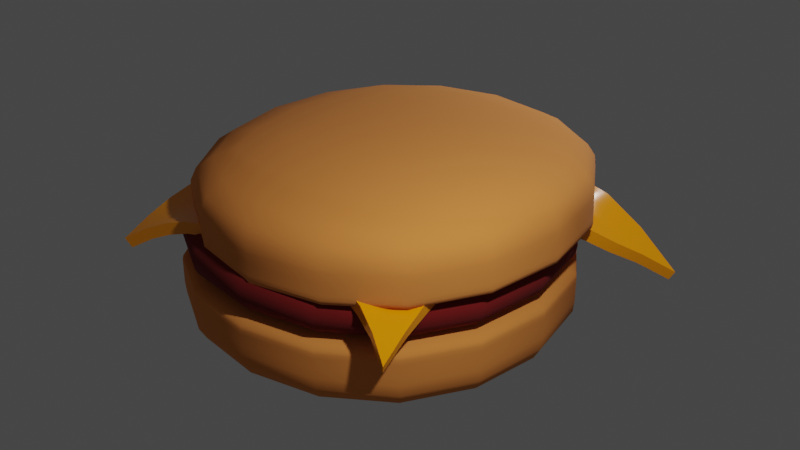 # Source: burger.blend  (saved by Blender 3.2.14; exported with 4.5.12 LTS)
import bpy
from mathutils import Matrix  # noqa: F401  (used for matrix-valued properties, if any)

bpy.ops.wm.read_factory_settings(use_empty=True)
scene = bpy.context.scene
scene.name = 'Scene'

# ---- collections
col_collection = bpy.data.collections.new('Collection'); scene.collection.children.link(col_collection)

# ---- materials (node trees are filled in below, after node groups)
mat_bun = bpy.data.materials.new('bun')
mat_bun.use_transparent_shadow = False
mat_meat = bpy.data.materials.new('meat')
mat_meat.use_transparent_shadow = False
mat_cheese = bpy.data.materials.new('cheese')
mat_cheese.use_transparent_shadow = False

# ---- node groups
ng_auto_smooth = bpy.data.node_groups.new('Auto Smooth', 'GeometryNodeTree')
_s = ng_auto_smooth.interface.new_socket(name='Geometry', in_out='OUTPUT', socket_type='NodeSocketGeometry')
_s = ng_auto_smooth.interface.new_socket(name='Geometry', in_out='INPUT', socket_type='NodeSocketGeometry')
_s = ng_auto_smooth.interface.new_socket(name='Angle', in_out='INPUT', socket_type='NodeSocketFloat')
_s.subtype = 'ANGLE'
_s.min_value = 0.0
_s.max_value = 3.142
ng_auto_smooth.is_modifier = True
_N = ng_auto_smooth.nodes; _L = ng_auto_smooth.links
n0 = _N.new('NodeGroupOutput'); n0.name = 'Group Output'; n0.location = (480, -100)
n1 = _N.new('NodeGroupInput'); n1.name = 'Group Input'; n1.location = (-420, -300)
n2 = _N.new('NodeGroupInput'); n2.name = 'Group Input.001'; n2.location = (-60, -100)
n3 = _N.new('GeometryNodeSetShadeSmooth'); n3.name = 'Set Shade Smooth'; n3.location = (120, -100)
n3.domain = 'EDGE'
n4 = _N.new('GeometryNodeSetShadeSmooth'); n4.name = 'Set Shade Smooth.001'; n4.location = (300, -100)
n5 = _N.new('GeometryNodeInputMeshEdgeAngle'); n5.name = 'Edge Angle'; n5.location = (-420, -220)
n6 = _N.new('GeometryNodeInputEdgeSmooth'); n6.name = 'Is Edge Smooth'; n6.location = (-60, -160)
n7 = _N.new('GeometryNodeInputShadeSmooth'); n7.name = 'Is Face Smooth'; n7.location = (-240, -340)
n8 = _N.new('FunctionNodeBooleanMath'); n8.name = 'Boolean Math'; n8.location = (-60, -220)
n9 = _N.new('FunctionNodeCompare'); n9.name = 'Compare'; n9.location = (-240, -180)
n9.operation = 'LESS_EQUAL'
_L.new(n5.outputs[0], n9.inputs[0])
_L.new(n4.outputs[0], n0.inputs[0])
_L.new(n1.outputs[1], n9.inputs[1])
_L.new(n9.outputs[0], n8.inputs[0])
_L.new(n7.outputs[0], n8.inputs[1])
_L.new(n2.outputs[0], n3.inputs[0])
_L.new(n6.outputs[0], n3.inputs[1])
_L.new(n3.outputs[0], n4.inputs[0])
_L.new(n8.outputs[0], n3.inputs[2])
n0.is_active_output = True

# ---- material node trees
mat_bun.use_nodes = True; mat_bun.node_tree.nodes.clear()
_N = mat_bun.node_tree.nodes; _L = mat_bun.node_tree.links
n0 = _N.new('ShaderNodeBsdfPrincipled'); n0.name = 'Principled BSDF'; n0.location = (10, 300)
n0.distribution = 'GGX'
n0.subsurface_method = 'RANDOM_WALK_SKIN'
n0.inputs[0].default_value = (0.8, 0.2656, 0.05181, 1.0)
n0.inputs[2].default_value = 1.0
n0.inputs[3].default_value = 1.45
n0.inputs[27].default_value = (0.0, 0.0, 0.0, 1.0)
n0.inputs[28].default_value = 1.0
n1 = _N.new('ShaderNodeOutputMaterial'); n1.name = 'Material Output'; n1.location = (300, 300)
_L.new(n0.outputs[0], n1.inputs[0])
n1.is_active_output = True
mat_meat.use_nodes = True; mat_meat.node_tree.nodes.clear()
_N = mat_meat.node_tree.nodes; _L = mat_meat.node_tree.links
n0 = _N.new('ShaderNodeBsdfPrincipled'); n0.name = 'Principled BSDF'; n0.location = (10, 300)
n0.distribution = 'GGX'
n0.subsurface_method = 'RANDOM_WALK_SKIN'
n0.inputs[0].default_value = (0.1845, 0.005126, 0.005126, 1.0)
n0.inputs[2].default_value = 1.0
n0.inputs[3].default_value = 1.45
n0.inputs[27].default_value = (0.0, 0.0, 0.0, 1.0)
n0.inputs[28].default_value = 1.0
n1 = _N.new('ShaderNodeOutputMaterial'); n1.name = 'Material Output'; n1.location = (300, 300)
_L.new(n0.outputs[0], n1.inputs[0])
n1.is_active_output = True
mat_cheese.use_nodes = True; mat_cheese.node_tree.nodes.clear()
_N = mat_cheese.node_tree.nodes; _L = mat_cheese.node_tree.links
n0 = _N.new('ShaderNodeBsdfPrincipled'); n0.name = 'Principled BSDF'; n0.location = (10, 300)
n0.distribution = 'GGX'
n0.subsurface_method = 'RANDOM_WALK_SKIN'
n0.inputs[0].default_value = (1.0, 0.3298, 0.0, 1.0)
n0.inputs[2].default_value = 0.0625
n0.inputs[3].default_value = 1.45
n0.inputs[27].default_value = (0.0, 0.0, 0.0, 1.0)
n0.inputs[28].default_value = 1.0
n1 = _N.new('ShaderNodeOutputMaterial'); n1.name = 'Material Output'; n1.location = (300, 300)
_L.new(n0.outputs[0], n1.inputs[0])
n1.is_active_output = True

# ---- world
world_world = bpy.data.worlds.new('World'); scene.world = world_world
world_world.use_nodes = True; world_world.node_tree.nodes.clear()
_N = world_world.node_tree.nodes; _L = world_world.node_tree.links
n0 = _N.new('ShaderNodeOutputWorld'); n0.name = 'World Output'; n0.location = (300, 300)
n1 = _N.new('ShaderNodeBackground'); n1.name = 'Background'; n1.location = (10, 300)
n1.inputs[0].default_value = (0.05088, 0.05088, 0.05088, 1.0)
_L.new(n1.outputs[0], n0.inputs[0])
n0.is_active_output = True
world_world.color = (0.05088, 0.05088, 0.05088)
world_world.use_sun_shadow = False
world_world.sun_shadow_jitter_overblur = 0.0

# ---- lights
light_point = bpy.data.lights.new('Point', 'POINT')
light_point.transmission_factor = 0.0
light_point.energy = 3000.0
light_point.shadow_soft_size = 0.25
light_point.shadow_maximum_resolution = 0.006
light_point.use_absolute_resolution = True
light_point_001 = bpy.data.lights.new('Point.001', 'POINT')
light_point_001.transmission_factor = 0.0
light_point_001.energy = 3000.0
light_point_001.shadow_soft_size = 0.25
light_point_001.shadow_maximum_resolution = 0.006
light_point_001.use_absolute_resolution = True

# ---- meshes
me_cube_001 = bpy.data.meshes.new('Cube.001')
me_cube_001.from_pydata([(-5.036, -5.036, -0.3013), (-5.036, -5.036, 2.066), (-5.036, 5.036, -0.3013), (-5.036, 5.036, 2.066), (5.036, -5.036, -0.3013), (5.036, -5.036, 2.066), (5.036, 5.036, -0.3013), (5.036, 5.036, 2.066), (-5.036, -5.036, 1.689), (-5.036, 5.036, 1.689), (5.036, 5.036, 1.689), (5.036, -5.036, 1.689), (-5.036, 5.036, 1.245), (5.036, 5.036, 1.245), (5.036, -5.036, 1.245), (-5.036, -5.036, 1.245)], [], [(8, 1, 3, 9), (9, 3, 7, 10), (10, 7, 5, 11), (11, 5, 1, 8), (2, 6, 4, 0), (7, 3, 1, 5), (14, 11, 8, 15), (13, 10, 11, 14), (12, 9, 10, 13), (15, 8, 9, 12), (0, 15, 12, 2), (2, 12, 13, 6), (6, 13, 14, 4), (4, 14, 15, 0)])
me_cube_001.polygons.foreach_set('use_smooth', [True] * 14)
_uv = me_cube_001.uv_layers.new(name='UVMap')
_uv.uv.foreach_set('vector', [0.5768, 0.0, 0.625, 0.0, 0.625, 0.25, 0.5768, 0.25, 0.5768, 0.25, 0.625, 0.25, 0.625, 0.5, 0.5768, 0.5, 0.5768, 0.5, 0.625, 0.5, 0.625, 0.75, 0.5768, 0.75, 0.5768, 0.75, 0.625, 0.75, 0.625, 1.0, 0.5768, 1.0, 0.125, 0.5, 0.375, 0.5, 0.375, 0.75, 0.125, 0.75, 0.625, 0.5, 0.875, 0.5, 0.875, 0.75, 0.625, 0.75, 0.4537, 0.75, 0.5768, 0.75, 0.5768, 1.0, 0.4537, 1.0, 0.4537, 0.5, 0.5768, 0.5, 0.5768, 0.75, 0.4537, 0.75, 0.4537, 0.25, 0.5768, 0.25, 0.5768, 0.5, 0.4537, 0.5, 0.4537, 0.0, 0.5768, 0.0, 0.5768, 0.25, 0.4537, 0.25, 0.375, 0.0, 0.4537, 0.0, 0.4537, 0.25, 0.375, 0.25, 0.375, 0.25, 0.4537, 0.25, 0.4537, 0.5, 0.375, 0.5, 0.375, 0.5, 0.4537, 0.5, 0.4537, 0.75, 0.375, 0.75, 0.375, 0.75, 0.4537, 0.75, 0.4537, 1.0, 0.375, 1.0])
me_cube_001.materials.append(mat_bun)
me_cube_001.update()
me_cube_002 = bpy.data.meshes.new('Cube.002')
me_cube_002.from_pydata([(-4.163, -4.163, 0.5039), (-4.174, -4.174, 2.066), (-4.163, 4.163, 0.5039), (-4.174, 4.174, 2.066), (4.163, -4.163, 0.5039), (4.174, -4.174, 2.066), (4.163, 4.163, 0.5039), (4.174, 4.174, 2.066), (-5.036, -5.036, 1.689), (-5.036, 5.036, 1.689), (5.036, 5.036, 1.689), (5.036, -5.036, 1.689), (-5.036, 5.036, 0.9369), (5.036, 5.036, 0.9369), (5.036, -5.036, 0.9369), (-5.036, -5.036, 0.9369)], [], [(8, 1, 3, 9), (9, 3, 7, 10), (10, 7, 5, 11), (11, 5, 1, 8), (2, 6, 4, 0), (7, 3, 1, 5), (14, 11, 8, 15), (13, 10, 11, 14), (12, 9, 10, 13), (15, 8, 9, 12), (0, 15, 12, 2), (2, 12, 13, 6), (6, 13, 14, 4), (4, 14, 15, 0)])
me_cube_002.polygons.foreach_set('use_smooth', [True] * 14)
_uv = me_cube_002.uv_layers.new(name='UVMap')
_uv.uv.foreach_set('vector', [0.5768, 0.0, 0.625, 0.0, 0.625, 0.25, 0.5768, 0.25, 0.5768, 0.25, 0.625, 0.25, 0.625, 0.5, 0.5768, 0.5, 0.5768, 0.5, 0.625, 0.5, 0.625, 0.75, 0.5768, 0.75, 0.5768, 0.75, 0.625, 0.75, 0.625, 1.0, 0.5768, 1.0, 0.125, 0.5, 0.375, 0.5, 0.375, 0.75, 0.125, 0.75, 0.625, 0.5, 0.875, 0.5, 0.875, 0.75, 0.625, 0.75, 0.4537, 0.75, 0.5768, 0.75, 0.5768, 1.0, 0.4537, 1.0, 0.4537, 0.5, 0.5768, 0.5, 0.5768, 0.75, 0.4537, 0.75, 0.4537, 0.25, 0.5768, 0.25, 0.5768, 0.5, 0.4537, 0.5, 0.4537, 0.0, 0.5768, 0.0, 0.5768, 0.25, 0.4537, 0.25, 0.375, 0.0, 0.4537, 0.0, 0.4537, 0.25, 0.375, 0.25, 0.375, 0.25, 0.4537, 0.25, 0.4537, 0.5, 0.375, 0.5, 0.375, 0.5, 0.4537, 0.5, 0.4537, 0.75, 0.375, 0.75, 0.375, 0.75, 0.4537, 0.75, 0.4537, 1.0, 0.375, 1.0])
me_cube_002.materials.append(mat_meat)
me_cube_002.update()
me_plane = bpy.data.meshes.new('Plane')
me_plane.from_pydata([(-1.136, -1.171, -0.2593), (1.022, -1.189, -0.2816), (-1.043, 1.179, -0.1685), (1.613, 0.928, -0.4223), (-1.039, 1.01, -0.1258), (-1.036, 0.8472, -0.08931), (-1.033, 0.6908, -0.05914), (-1.031, 0.5405, -0.0352), (-1.029, 0.3965, -0.01748), (-1.028, 0.2586, -0.005937), (-1.028, 0.1268, -0.0005664), (-1.028, -0.0001243, -0.0001386), (-1.028, -0.127, -0.0003458), (-1.03, -0.2576, -0.002799), (-1.035, -0.3927, -0.008017), (-1.042, -0.5323, -0.016), (-1.054, -0.6778, -0.03413), (-1.073, -0.8324, -0.07885), (-1.1, -0.9966, -0.153), (-0.9744, -1.124, -0.1582), (-0.8209, -1.087, -0.08513), (-0.6748, -1.058, -0.03831), (-0.5359, -1.039, -0.01603), (-0.402, -1.026, -0.008017), (-0.2706, -1.017, -0.002799), (-0.1418, -1.013, -0.0003458), (-0.01502, -1.013, -0.0001386), (0.1115, -1.013, -0.0001386), (0.2381, -1.013, -0.0001386), (0.3647, -1.013, -0.0001386), (0.4913, -1.013, -0.0006055), (0.6197, -1.027, -0.02229), (0.7509, -1.06, -0.07636), (0.8849, -1.115, -0.1628), (1.012, -0.9882, -0.1628), (1.004, -0.8074, -0.07636), (0.9994, -0.6469, -0.02229), (0.9976, -0.5067, -0.0006055), (0.9975, -0.3798, -0.0001386), (0.9975, -0.2533, -0.0001666), (0.9981, -0.1267, -0.002101), (0.9998, -0.001538, -0.006467), (1.004, 0.1216, -0.01436), (1.008, 0.2503, -0.02792), (1.03, 0.3841, -0.04811), (1.096, 0.5153, -0.08885), (1.185, 0.6011, -0.1433), (1.303, 0.6938, -0.223), (1.438, 0.8083, -0.3087), (1.316, 0.9906, -0.2285), (0.9996, 1.105, -0.1318), (0.7562, 1.058, -0.03848), (0.5544, 1.037, -0.01576), (0.3819, 1.024, -0.004868), (0.2376, 1.016, -0.001052), (0.1115, 1.012, -0.0001439), (-0.01502, 1.012, -0.0001386), (-0.1416, 1.013, -0.0005664), (-0.2687, 1.018, -0.005937), (-0.3963, 1.029, -0.01748), (-0.5245, 1.047, -0.0352), (-0.6533, 1.07, -0.05914), (-0.7826, 1.1, -0.08931), (-0.9125, 1.137, -0.1258), (-0.9607, -0.9795, -0.1172), (-0.9405, -0.8246, -0.06389), (-0.9246, -0.674, -0.02866), (-0.9146, -0.5304, -0.01487), (-0.9077, -0.3916, -0.007377), (-0.9032, -0.2571, -0.002491), (-0.9011, -0.1269, -0.0002767), (-0.901, -0.0001243, -0.0001386), (-0.901, 0.1267, -0.0004191), (-0.9014, 0.258, -0.005259), (-0.9024, 0.3951, -0.01606), (-0.904, 0.5381, -0.03268), (-0.906, 0.6865, -0.05483), (-0.9085, 0.8396, -0.08163), (-0.9111, 0.9942, -0.1099), (-0.8145, -0.9516, -0.06633), (-0.803, -0.8083, -0.03882), (-0.7927, -0.6653, -0.02007), (-0.7853, -0.5256, -0.01189), (-0.7795, -0.3889, -0.00568), (-0.7759, -0.2558, -0.0017), (-0.7744, -0.1267, -0.0001544), (-0.7744, -0.0001243, -0.0001386), (-0.7744, 0.1265, -0.0001656), (-0.7747, 0.2563, -0.003519), (-0.7755, 0.3914, -0.0123), (-0.7768, 0.5315, -0.02606), (-0.7784, 0.6757, -0.0439), (-0.7803, 0.822, -0.06387), (-0.7819, 0.9662, -0.08163), (-0.6718, -0.9275, -0.03056), (-0.6662, -0.7919, -0.02029), (-0.6605, -0.6553, -0.01381), (-0.6551, -0.5192, -0.008017), (-0.6509, -0.3853, -0.003487), (-0.6484, -0.2543, -0.0007759), (-0.6479, -0.1267, -0.0001386), (-0.6479, -0.0001243, -0.0001386), (-0.6479, 0.1264, -0.0001386), (-0.648, 0.2543, -0.001497), (-0.6485, 0.3867, -0.007454), (-0.6494, 0.5231, -0.01748), (-0.6506, 0.6623, -0.03033), (-0.6519, 0.8023, -0.0439), (-0.6529, 0.9396, -0.05483), (-0.5349, -0.9101, -0.01487), (-0.5321, -0.7787, -0.01189), (-0.5286, -0.6458, -0.008017), (-0.5251, -0.5131, -0.004278), (-0.5225, -0.382, -0.001477), (-0.5213, -0.2533, -0.0001814), (-0.5213, -0.1267, -0.0001386), (-0.5213, -0.0001243, -0.0001386), (-0.5213, 0.1264, -0.0001386), (-0.5213, 0.2531, -0.0002195), (-0.5215, 0.3824, -0.003031), (-0.5221, 0.515, -0.009201), (-0.5229, 0.6496, -0.01748), (-0.5236, 0.7847, -0.02606), (-0.5243, 0.9178, -0.03268), (-0.4014, -0.8979, -0.007377), (-0.3998, -0.7686, -0.00568), (-0.3978, -0.6384, -0.003487), (-0.396, -0.5086, -0.001477), (-0.3948, -0.38, -0.0002767), (-0.3947, -0.2533, -0.0001386), (-0.3947, -0.1267, -0.0001386), (-0.3947, -0.0001243, -0.0001386), (-0.3947, 0.1264, -0.0001386), (-0.3947, 0.253, -0.0001386), (-0.3947, 0.3798, -0.0004191), (-0.395, 0.5089, -0.003031), (-0.3954, 0.6398, -0.007454), (-0.3958, 0.7711, -0.0123), (-0.3962, 0.9014, -0.01606), (-0.2703, -0.8899, -0.002491), (-0.2696, -0.7621, -0.0017), (-0.2687, -0.634, -0.0007759), (-0.2682, -0.5065, -0.0001814), (-0.2682, -0.3798, -0.0001386), (-0.2682, -0.2533, -0.0001386), (-0.2682, -0.1267, -0.0001386), (-0.2682, -0.0001243, -0.0001386), (-0.2682, 0.1264, -0.0001386), (-0.2682, 0.253, -0.0001386), (-0.2682, 0.3796, -0.0001386), (-0.2682, 0.5062, -0.0002195), (-0.2683, 0.634, -0.001497), (-0.2685, 0.7625, -0.003519), (-0.2686, 0.8908, -0.005259), (-0.1417, -0.8863, -0.0002767), (-0.1416, -0.7595, -0.0001544), (-0.1416, -0.633, -0.0001386), (-0.1416, -0.5064, -0.0001386), (-0.1416, -0.3798, -0.0001386), (-0.1416, -0.2533, -0.0001386), (-0.1416, -0.1267, -0.0001386), (-0.1416, -0.0001243, -0.0001386), (-0.1416, 0.1264, -0.0001386), (-0.1416, 0.253, -0.0001386), (-0.1416, 0.3796, -0.0001386), (-0.1416, 0.5061, -0.0001386), (-0.1416, 0.6327, -0.0001386), (-0.1416, 0.7593, -0.0001656), (-0.1416, 0.8861, -0.000419), (-0.01502, -0.8861, -0.0001386), (-0.01502, -0.7595, -0.0001386), (-0.01502, -0.633, -0.0001386), (-0.01502, -0.5064, -0.0001386), (-0.01502, -0.3798, -0.0001386), (-0.01502, -0.2533, -0.0001386), (-0.01502, -0.1267, -0.0001386), (-0.01502, -0.0001243, -0.0001386), (-0.01502, 0.1264, -0.0001386), (-0.01502, 0.253, -0.0001386), (-0.01502, 0.3796, -0.0001386), (-0.01502, 0.5061, -0.0001386), (-0.01502, 0.6327, -0.0001386), (-0.01502, 0.7593, -0.0001386), (-0.01502, 0.8858, -0.0001386), (0.1115, -0.8861, -0.0001386), (0.1115, -0.7595, -0.0001386), (0.1115, -0.633, -0.0001386), (0.1115, -0.5064, -0.0001386), (0.1115, -0.3798, -0.0001386), (0.1115, -0.2533, -0.0001386), (0.1115, -0.1267, -0.0001386), (0.1115, -0.0001243, -0.0001386), (0.1115, 0.1264, -0.0001386), (0.1115, 0.253, -0.0001386), (0.1115, 0.3796, -0.0001386), (0.1115, 0.5061, -0.0001386), (0.1115, 0.6327, -0.0001386), (0.1115, 0.7593, -0.0001386), (0.1115, 0.8858, -0.0001388), (0.2381, -0.8861, -0.0001386), (0.2381, -0.7595, -0.0001386), (0.2381, -0.633, -0.0001386), (0.2381, -0.5064, -0.0001386), (0.2381, -0.3798, -0.0001386), (0.2381, -0.2533, -0.0001386), (0.2381, -0.1267, -0.0001386), (0.2381, -0.0001243, -0.0001386), (0.2381, 0.1264, -0.0001386), (0.2381, 0.253, -0.0001386), (0.2381, 0.3796, -0.0001386), (0.2381, 0.5061, -0.000199), (0.238, 0.6331, -0.0003877), (0.2376, 0.7609, -0.0006784), (0.2373, 0.8886, -0.0009226), (0.3647, -0.8861, -0.0001386), (0.3647, -0.7595, -0.0001386), (0.3647, -0.633, -0.0001386), (0.3647, -0.5064, -0.0001386), (0.3647, -0.3798, -0.0001386), (0.3647, -0.2533, -0.0001386), (0.3647, -0.1267, -0.0001386), (0.3647, -0.0001243, -0.0001386), (0.3647, 0.1264, -0.0001386), (0.3648, 0.253, -0.0005672), (0.3651, 0.3794, -0.001328), (0.3649, 0.5072, -0.00237), (0.3652, 0.6364, -0.003555), (0.3713, 0.766, -0.004717), (0.3785, 0.8954, -0.005294), (0.4912, -0.8861, -0.0001739), (0.4912, -0.7595, -0.0001386), (0.4912, -0.633, -0.0001386), (0.4912, -0.5064, -0.0001386), (0.4912, -0.3798, -0.0001386), (0.4912, -0.2533, -0.0001386), (0.4912, -0.1267, -0.0001386), (0.4913, -0.0001219, -0.0001633), (0.4915, 0.1264, -0.001143), (0.4922, 0.2525, -0.002789), (0.4925, 0.3798, -0.005151), (0.4946, 0.5092, -0.008386), (0.5087, 0.6398, -0.01244), (0.5292, 0.7722, -0.01593), (0.5472, 0.9055, -0.01734), (0.6192, -0.8964, -0.01657), (0.6183, -0.7628, -0.005293), (0.6178, -0.633, -0.0001386), (0.6178, -0.5064, -0.0001386), (0.6178, -0.3798, -0.0001386), (0.6178, -0.2533, -0.0001386), (0.6178, -0.1267, -0.0001386), (0.6181, -8.9e-05, -0.001145), (0.6189, 0.1259, -0.003481), (0.6203, 0.2516, -0.007024), (0.6216, 0.3799, -0.0124), (0.6373, 0.51, -0.01956), (0.6693, 0.6413, -0.02722), (0.7085, 0.7772, -0.03398), (0.7426, 0.9184, -0.03932), (0.7496, -0.9241, -0.06068), (0.7469, -0.7778, -0.02927), (0.7448, -0.6362, -0.005293), (0.7444, -0.5064, -0.0001386), (0.7444, -0.3798, -0.0001386), (0.7444, -0.2533, -0.0001386), (0.7445, -0.1267, -0.0005304), (0.7452, -0.0003668, -0.002872), (0.747, 0.1246, -0.006826), (0.7491, 0.2512, -0.01359), (0.7568, 0.3822, -0.02339), (0.7889, 0.5121, -0.035), (0.8417, 0.6397, -0.04866), (0.9108, 0.7707, -0.07427), (0.9795, 0.9229, -0.1146), (0.8815, -0.9632, -0.1231), (0.8762, -0.7975, -0.06068), (0.8724, -0.6433, -0.01657), (0.8709, -0.5064, -0.0001739), (0.8709, -0.3798, -0.0001386), (0.8709, -0.2533, -0.0001386), (0.8713, -0.1266, -0.00137), (0.8725, -0.0008577, -0.004785), (0.8753, 0.1231, -0.01086), (0.8784, 0.2519, -0.0215), (0.895, 0.3854, -0.03606), (0.944, 0.5139, -0.05594), (1.021, 0.6266, -0.0894), (1.13, 0.7349, -0.1588), (1.251, 0.8516, -0.224)], [], [(288, 48, 3, 49), (4, 78, 63, 2), (78, 93, 62, 63), (93, 108, 61, 62), (108, 123, 60, 61), (123, 138, 59, 60), (138, 153, 58, 59), (153, 168, 57, 58), (168, 183, 56, 57), (183, 198, 55, 56), (198, 213, 54, 55), (213, 228, 53, 54), (228, 243, 52, 53), (243, 258, 51, 52), (258, 273, 50, 51), (273, 288, 49, 50), (0, 19, 64, 18), (18, 64, 65, 17), (17, 65, 66, 16), (16, 66, 67, 15), (15, 67, 68, 14), (14, 68, 69, 13), (13, 69, 70, 12), (12, 70, 71, 11), (11, 71, 72, 10), (10, 72, 73, 9), (9, 73, 74, 8), (8, 74, 75, 7), (7, 75, 76, 6), (6, 76, 77, 5), (5, 77, 78, 4), (19, 20, 79, 64), (64, 79, 80, 65), (65, 80, 81, 66), (66, 81, 82, 67), (67, 82, 83, 68), (68, 83, 84, 69), (69, 84, 85, 70), (70, 85, 86, 71), (71, 86, 87, 72), (72, 87, 88, 73), (73, 88, 89, 74), (74, 89, 90, 75), (75, 90, 91, 76), (76, 91, 92, 77), (77, 92, 93, 78), (20, 21, 94, 79), (79, 94, 95, 80), (80, 95, 96, 81), (81, 96, 97, 82), (82, 97, 98, 83), (83, 98, 99, 84), (84, 99, 100, 85), (85, 100, 101, 86), (86, 101, 102, 87), (87, 102, 103, 88), (88, 103, 104, 89), (89, 104, 105, 90), (90, 105, 106, 91), (91, 106, 107, 92), (92, 107, 108, 93), (21, 22, 109, 94), (94, 109, 110, 95), (95, 110, 111, 96), (96, 111, 112, 97), (97, 112, 113, 98), (98, 113, 114, 99), (99, 114, 115, 100), (100, 115, 116, 101), (101, 116, 117, 102), (102, 117, 118, 103), (103, 118, 119, 104), (104, 119, 120, 105), (105, 120, 121, 106), (106, 121, 122, 107), (107, 122, 123, 108), (22, 23, 124, 109), (109, 124, 125, 110), (110, 125, 126, 111), (111, 126, 127, 112), (112, 127, 128, 113), (113, 128, 129, 114), (114, 129, 130, 115), (115, 130, 131, 116), (116, 131, 132, 117), (117, 132, 133, 118), (118, 133, 134, 119), (119, 134, 135, 120), (120, 135, 136, 121), (121, 136, 137, 122), (122, 137, 138, 123), (23, 24, 139, 124), (124, 139, 140, 125), (125, 140, 141, 126), (126, 141, 142, 127), (127, 142, 143, 128), (128, 143, 144, 129), (129, 144, 145, 130), (130, 145, 146, 131), (131, 146, 147, 132), (132, 147, 148, 133), (133, 148, 149, 134), (134, 149, 150, 135), (135, 150, 151, 136), (136, 151, 152, 137), (137, 152, 153, 138), (24, 25, 154, 139), (139, 154, 155, 140), (140, 155, 156, 141), (141, 156, 157, 142), (142, 157, 158, 143), (143, 158, 159, 144), (144, 159, 160, 145), (145, 160, 161, 146), (146, 161, 162, 147), (147, 162, 163, 148), (148, 163, 164, 149), (149, 164, 165, 150), (150, 165, 166, 151), (151, 166, 167, 152), (152, 167, 168, 153), (25, 26, 169, 154), (154, 169, 170, 155), (155, 170, 171, 156), (156, 171, 172, 157), (157, 172, 173, 158), (158, 173, 174, 159), (159, 174, 175, 160), (160, 175, 176, 161), (161, 176, 177, 162), (162, 177, 178, 163), (163, 178, 179, 164), (164, 179, 180, 165), (165, 180, 181, 166), (166, 181, 182, 167), (167, 182, 183, 168), (26, 27, 184, 169), (169, 184, 185, 170), (170, 185, 186, 171), (171, 186, 187, 172), (172, 187, 188, 173), (173, 188, 189, 174), (174, 189, 190, 175), (175, 190, 191, 176), (176, 191, 192, 177), (177, 192, 193, 178), (178, 193, 194, 179), (179, 194, 195, 180), (180, 195, 196, 181), (181, 196, 197, 182), (182, 197, 198, 183), (27, 28, 199, 184), (184, 199, 200, 185), (185, 200, 201, 186), (186, 201, 202, 187), (187, 202, 203, 188), (188, 203, 204, 189), (189, 204, 205, 190), (190, 205, 206, 191), (191, 206, 207, 192), (192, 207, 208, 193), (193, 208, 209, 194), (194, 209, 210, 195), (195, 210, 211, 196), (196, 211, 212, 197), (197, 212, 213, 198), (28, 29, 214, 199), (199, 214, 215, 200), (200, 215, 216, 201), (201, 216, 217, 202), (202, 217, 218, 203), (203, 218, 219, 204), (204, 219, 220, 205), (205, 220, 221, 206), (206, 221, 222, 207), (207, 222, 223, 208), (208, 223, 224, 209), (209, 224, 225, 210), (210, 225, 226, 211), (211, 226, 227, 212), (212, 227, 228, 213), (29, 30, 229, 214), (214, 229, 230, 215), (215, 230, 231, 216), (216, 231, 232, 217), (217, 232, 233, 218), (218, 233, 234, 219), (219, 234, 235, 220), (220, 235, 236, 221), (221, 236, 237, 222), (222, 237, 238, 223), (223, 238, 239, 224), (224, 239, 240, 225), (225, 240, 241, 226), (226, 241, 242, 227), (227, 242, 243, 228), (30, 31, 244, 229), (229, 244, 245, 230), (230, 245, 246, 231), (231, 246, 247, 232), (232, 247, 248, 233), (233, 248, 249, 234), (234, 249, 250, 235), (235, 250, 251, 236), (236, 251, 252, 237), (237, 252, 253, 238), (238, 253, 254, 239), (239, 254, 255, 240), (240, 255, 256, 241), (241, 256, 257, 242), (242, 257, 258, 243), (31, 32, 259, 244), (244, 259, 260, 245), (245, 260, 261, 246), (246, 261, 262, 247), (247, 262, 263, 248), (248, 263, 264, 249), (249, 264, 265, 250), (250, 265, 266, 251), (251, 266, 267, 252), (252, 267, 268, 253), (253, 268, 269, 254), (254, 269, 270, 255), (255, 270, 271, 256), (256, 271, 272, 257), (257, 272, 273, 258), (32, 33, 274, 259), (259, 274, 275, 260), (260, 275, 276, 261), (261, 276, 277, 262), (262, 277, 278, 263), (263, 278, 279, 264), (264, 279, 280, 265), (265, 280, 281, 266), (266, 281, 282, 267), (267, 282, 283, 268), (268, 283, 284, 269), (269, 284, 285, 270), (270, 285, 286, 271), (271, 286, 287, 272), (272, 287, 288, 273), (33, 1, 34, 274), (274, 34, 35, 275), (275, 35, 36, 276), (276, 36, 37, 277), (277, 37, 38, 278), (278, 38, 39, 279), (279, 39, 40, 280), (280, 40, 41, 281), (281, 41, 42, 282), (282, 42, 43, 283), (283, 43, 44, 284), (284, 44, 45, 285), (285, 45, 46, 286), (286, 46, 47, 287), (287, 47, 48, 288)])
me_plane.polygons.foreach_set('use_smooth', [True] * 256)
_uv = me_plane.uv_layers.new(name='UVMap')
_uv.uv.foreach_set('vector', [0.9375, 0.9375, 1.0, 0.9375, 1.0, 1.0, 0.9375, 1.0, 0.0, 0.9375, 0.0625, 0.9375, 0.0625, 1.0, 0.0, 1.0, 0.0625, 0.9375, 0.125, 0.9375, 0.125, 1.0, 0.0625, 1.0, 0.125, 0.9375, 0.1875, 0.9375, 0.1875, 1.0, 0.125, 1.0, 0.1875, 0.9375, 0.25, 0.9375, 0.25, 1.0, 0.1875, 1.0, 0.25, 0.9375, 0.3125, 0.9375, 0.3125, 1.0, 0.25, 1.0, 0.3125, 0.9375, 0.375, 0.9375, 0.375, 1.0, 0.3125, 1.0, 0.375, 0.9375, 0.4375, 0.9375, 0.4375, 1.0, 0.375, 1.0, 0.4375, 0.9375, 0.5, 0.9375, 0.5, 1.0, 0.4375, 1.0, 0.5, 0.9375, 0.5625, 0.9375, 0.5625, 1.0, 0.5, 1.0, 0.5625, 0.9375, 0.625, 0.9375, 0.625, 1.0, 0.5625, 1.0, 0.625, 0.9375, 0.6875, 0.9375, 0.6875, 1.0, 0.625, 1.0, 0.6875, 0.9375, 0.75, 0.9375, 0.75, 1.0, 0.6875, 1.0, 0.75, 0.9375, 0.8125, 0.9375, 0.8125, 1.0, 0.75, 1.0, 0.8125, 0.9375, 0.875, 0.9375, 0.875, 1.0, 0.8125, 1.0, 0.875, 0.9375, 0.9375, 0.9375, 0.9375, 1.0, 0.875, 1.0, 0.0, 0.0, 0.0625, 0.0, 0.0625, 0.0625, 0.0, 0.0625, 0.0, 0.0625, 0.0625, 0.0625, 0.0625, 0.125, 0.0, 0.125, 0.0, 0.125, 0.0625, 0.125, 0.0625, 0.1875, 0.0, 0.1875, 0.0, 0.1875, 0.0625, 0.1875, 0.0625, 0.25, 0.0, 0.25, 0.0, 0.25, 0.0625, 0.25, 0.0625, 0.3125, 0.0, 0.3125, 0.0, 0.3125, 0.0625, 0.3125, 0.0625, 0.375, 0.0, 0.375, 0.0, 0.375, 0.0625, 0.375, 0.0625, 0.4375, 0.0, 0.4375, 0.0, 0.4375, 0.0625, 0.4375, 0.0625, 0.5, 0.0, 0.5, 0.0, 0.5, 0.0625, 0.5, 0.0625, 0.5625, 0.0, 0.5625, 0.0, 0.5625, 0.0625, 0.5625, 0.0625, 0.625, 0.0, 0.625, 0.0, 0.625, 0.0625, 0.625, 0.0625, 0.6875, 0.0, 0.6875, 0.0, 0.6875, 0.0625, 0.6875, 0.0625, 0.75, 0.0, 0.75, 0.0, 0.75, 0.0625, 0.75, 0.0625, 0.8125, 0.0, 0.8125, 0.0, 0.8125, 0.0625, 0.8125, 0.0625, 0.875, 0.0, 0.875, 0.0, 0.875, 0.0625, 0.875, 0.0625, 0.9375, 0.0, 0.9375, 0.0625, 0.0, 0.125, 0.0, 0.125, 0.0625, 0.0625, 0.0625, 0.0625, 0.0625, 0.125, 0.0625, 0.125, 0.125, 0.0625, 0.125, 0.0625, 0.125, 0.125, 0.125, 0.125, 0.1875, 0.0625, 0.1875, 0.0625, 0.1875, 0.125, 0.1875, 0.125, 0.25, 0.0625, 0.25, 0.0625, 0.25, 0.125, 0.25, 0.125, 0.3125, 0.0625, 0.3125, 0.0625, 0.3125, 0.125, 0.3125, 0.125, 0.375, 0.0625, 0.375, 0.0625, 0.375, 0.125, 0.375, 0.125, 0.4375, 0.0625, 0.4375, 0.0625, 0.4375, 0.125, 0.4375, 0.125, 0.5, 0.0625, 0.5, 0.0625, 0.5, 0.125, 0.5, 0.125, 0.5625, 0.0625, 0.5625, 0.0625, 0.5625, 0.125, 0.5625, 0.125, 0.625, 0.0625, 0.625, 0.0625, 0.625, 0.125, 0.625, 0.125, 0.6875, 0.0625, 0.6875, 0.0625, 0.6875, 0.125, 0.6875, 0.125, 0.75, 0.0625, 0.75, 0.0625, 0.75, 0.125, 0.75, 0.125, 0.8125, 0.0625, 0.8125, 0.0625, 0.8125, 0.125, 0.8125, 0.125, 0.875, 0.0625, 0.875, 0.0625, 0.875, 0.125, 0.875, 0.125, 0.9375, 0.0625, 0.9375, 0.125, 0.0, 0.1875, 0.0, 0.1875, 0.0625, 0.125, 0.0625, 0.125, 0.0625, 0.1875, 0.0625, 0.1875, 0.125, 0.125, 0.125, 0.125, 0.125, 0.1875, 0.125, 0.1875, 0.1875, 0.125, 0.1875, 0.125, 0.1875, 0.1875, 0.1875, 0.1875, 0.25, 0.125, 0.25, 0.125, 0.25, 0.1875, 0.25, 0.1875, 0.3125, 0.125, 0.3125, 0.125, 0.3125, 0.1875, 0.3125, 0.1875, 0.375, 0.125, 0.375, 0.125, 0.375, 0.1875, 0.375, 0.1875, 0.4375, 0.125, 0.4375, 0.125, 0.4375, 0.1875, 0.4375, 0.1875, 0.5, 0.125, 0.5, 0.125, 0.5, 0.1875, 0.5, 0.1875, 0.5625, 0.125, 0.5625, 0.125, 0.5625, 0.1875, 0.5625, 0.1875, 0.625, 0.125, 0.625, 0.125, 0.625, 0.1875, 0.625, 0.1875, 0.6875, 0.125, 0.6875, 0.125, 0.6875, 0.1875, 0.6875, 0.1875, 0.75, 0.125, 0.75, 0.125, 0.75, 0.1875, 0.75, 0.1875, 0.8125, 0.125, 0.8125, 0.125, 0.8125, 0.1875, 0.8125, 0.1875, 0.875, 0.125, 0.875, 0.125, 0.875, 0.1875, 0.875, 0.1875, 0.9375, 0.125, 0.9375, 0.1875, 0.0, 0.25, 0.0, 0.25, 0.0625, 0.1875, 0.0625, 0.1875, 0.0625, 0.25, 0.0625, 0.25, 0.125, 0.1875, 0.125, 0.1875, 0.125, 0.25, 0.125, 0.25, 0.1875, 0.1875, 0.1875, 0.1875, 0.1875, 0.25, 0.1875, 0.25, 0.25, 0.1875, 0.25, 0.1875, 0.25, 0.25, 0.25, 0.25, 0.3125, 0.1875, 0.3125, 0.1875, 0.3125, 0.25, 0.3125, 0.25, 0.375, 0.1875, 0.375, 0.1875, 0.375, 0.25, 0.375, 0.25, 0.4375, 0.1875, 0.4375, 0.1875, 0.4375, 0.25, 0.4375, 0.25, 0.5, 0.1875, 0.5, 0.1875, 0.5, 0.25, 0.5, 0.25, 0.5625, 0.1875, 0.5625, 0.1875, 0.5625, 0.25, 0.5625, 0.25, 0.625, 0.1875, 0.625, 0.1875, 0.625, 0.25, 0.625, 0.25, 0.6875, 0.1875, 0.6875, 0.1875, 0.6875, 0.25, 0.6875, 0.25, 0.75, 0.1875, 0.75, 0.1875, 0.75, 0.25, 0.75, 0.25, 0.8125, 0.1875, 0.8125, 0.1875, 0.8125, 0.25, 0.8125, 0.25, 0.875, 0.1875, 0.875, 0.1875, 0.875, 0.25, 0.875, 0.25, 0.9375, 0.1875, 0.9375, 0.25, 0.0, 0.3125, 0.0, 0.3125, 0.0625, 0.25, 0.0625, 0.25, 0.0625, 0.3125, 0.0625, 0.3125, 0.125, 0.25, 0.125, 0.25, 0.125, 0.3125, 0.125, 0.3125, 0.1875, 0.25, 0.1875, 0.25, 0.1875, 0.3125, 0.1875, 0.3125, 0.25, 0.25, 0.25, 0.25, 0.25, 0.3125, 0.25, 0.3125, 0.3125, 0.25, 0.3125, 0.25, 0.3125, 0.3125, 0.3125, 0.3125, 0.375, 0.25, 0.375, 0.25, 0.375, 0.3125, 0.375, 0.3125, 0.4375, 0.25, 0.4375, 0.25, 0.4375, 0.3125, 0.4375, 0.3125, 0.5, 0.25, 0.5, 0.25, 0.5, 0.3125, 0.5, 0.3125, 0.5625, 0.25, 0.5625, 0.25, 0.5625, 0.3125, 0.5625, 0.3125, 0.625, 0.25, 0.625, 0.25, 0.625, 0.3125, 0.625, 0.3125, 0.6875, 0.25, 0.6875, 0.25, 0.6875, 0.3125, 0.6875, 0.3125, 0.75, 0.25, 0.75, 0.25, 0.75, 0.3125, 0.75, 0.3125, 0.8125, 0.25, 0.8125, 0.25, 0.8125, 0.3125, 0.8125, 0.3125, 0.875, 0.25, 0.875, 0.25, 0.875, 0.3125, 0.875, 0.3125, 0.9375, 0.25, 0.9375, 0.3125, 0.0, 0.375, 0.0, 0.375, 0.0625, 0.3125, 0.0625, 0.3125, 0.0625, 0.375, 0.0625, 0.375, 0.125, 0.3125, 0.125, 0.3125, 0.125, 0.375, 0.125, 0.375, 0.1875, 0.3125, 0.1875, 0.3125, 0.1875, 0.375, 0.1875, 0.375, 0.25, 0.3125, 0.25, 0.3125, 0.25, 0.375, 0.25, 0.375, 0.3125, 0.3125, 0.3125, 0.3125, 0.3125, 0.375, 0.3125, 0.375, 0.375, 0.3125, 0.375, 0.3125, 0.375, 0.375, 0.375, 0.375, 0.4375, 0.3125, 0.4375, 0.3125, 0.4375, 0.375, 0.4375, 0.375, 0.5, 0.3125, 0.5, 0.3125, 0.5, 0.375, 0.5, 0.375, 0.5625, 0.3125, 0.5625, 0.3125, 0.5625, 0.375, 0.5625, 0.375, 0.625, 0.3125, 0.625, 0.3125, 0.625, 0.375, 0.625, 0.375, 0.6875, 0.3125, 0.6875, 0.3125, 0.6875, 0.375, 0.6875, 0.375, 0.75, 0.3125, 0.75, 0.3125, 0.75, 0.375, 0.75, 0.375, 0.8125, 0.3125, 0.8125, 0.3125, 0.8125, 0.375, 0.8125, 0.375, 0.875, 0.3125, 0.875, 0.3125, 0.875, 0.375, 0.875, 0.375, 0.9375, 0.3125, 0.9375, 0.375, 0.0, 0.4375, 0.0, 0.4375, 0.0625, 0.375, 0.0625, 0.375, 0.0625, 0.4375, 0.0625, 0.4375, 0.125, 0.375, 0.125, 0.375, 0.125, 0.4375, 0.125, 0.4375, 0.1875, 0.375, 0.1875, 0.375, 0.1875, 0.4375, 0.1875, 0.4375, 0.25, 0.375, 0.25, 0.375, 0.25, 0.4375, 0.25, 0.4375, 0.3125, 0.375, 0.3125, 0.375, 0.3125, 0.4375, 0.3125, 0.4375, 0.375, 0.375, 0.375, 0.375, 0.375, 0.4375, 0.375, 0.4375, 0.4375, 0.375, 0.4375, 0.375, 0.4375, 0.4375, 0.4375, 0.4375, 0.5, 0.375, 0.5, 0.375, 0.5, 0.4375, 0.5, 0.4375, 0.5625, 0.375, 0.5625, 0.375, 0.5625, 0.4375, 0.5625, 0.4375, 0.625, 0.375, 0.625, 0.375, 0.625, 0.4375, 0.625, 0.4375, 0.6875, 0.375, 0.6875, 0.375, 0.6875, 0.4375, 0.6875, 0.4375, 0.75, 0.375, 0.75, 0.375, 0.75, 0.4375, 0.75, 0.4375, 0.8125, 0.375, 0.8125, 0.375, 0.8125, 0.4375, 0.8125, 0.4375, 0.875, 0.375, 0.875, 0.375, 0.875, 0.4375, 0.875, 0.4375, 0.9375, 0.375, 0.9375, 0.4375, 0.0, 0.5, 0.0, 0.5, 0.0625, 0.4375, 0.0625, 0.4375, 0.0625, 0.5, 0.0625, 0.5, 0.125, 0.4375, 0.125, 0.4375, 0.125, 0.5, 0.125, 0.5, 0.1875, 0.4375, 0.1875, 0.4375, 0.1875, 0.5, 0.1875, 0.5, 0.25, 0.4375, 0.25, 0.4375, 0.25, 0.5, 0.25, 0.5, 0.3125, 0.4375, 0.3125, 0.4375, 0.3125, 0.5, 0.3125, 0.5, 0.375, 0.4375, 0.375, 0.4375, 0.375, 0.5, 0.375, 0.5, 0.4375, 0.4375, 0.4375, 0.4375, 0.4375, 0.5, 0.4375, 0.5, 0.5, 0.4375, 0.5, 0.4375, 0.5, 0.5, 0.5, 0.5, 0.5625, 0.4375, 0.5625, 0.4375, 0.5625, 0.5, 0.5625, 0.5, 0.625, 0.4375, 0.625, 0.4375, 0.625, 0.5, 0.625, 0.5, 0.6875, 0.4375, 0.6875, 0.4375, 0.6875, 0.5, 0.6875, 0.5, 0.75, 0.4375, 0.75, 0.4375, 0.75, 0.5, 0.75, 0.5, 0.8125, 0.4375, 0.8125, 0.4375, 0.8125, 0.5, 0.8125, 0.5, 0.875, 0.4375, 0.875, 0.4375, 0.875, 0.5, 0.875, 0.5, 0.9375, 0.4375, 0.9375, 0.5, 0.0, 0.5625, 0.0, 0.5625, 0.0625, 0.5, 0.0625, 0.5, 0.0625, 0.5625, 0.0625, 0.5625, 0.125, 0.5, 0.125, 0.5, 0.125, 0.5625, 0.125, 0.5625, 0.1875, 0.5, 0.1875, 0.5, 0.1875, 0.5625, 0.1875, 0.5625, 0.25, 0.5, 0.25, 0.5, 0.25, 0.5625, 0.25, 0.5625, 0.3125, 0.5, 0.3125, 0.5, 0.3125, 0.5625, 0.3125, 0.5625, 0.375, 0.5, 0.375, 0.5, 0.375, 0.5625, 0.375, 0.5625, 0.4375, 0.5, 0.4375, 0.5, 0.4375, 0.5625, 0.4375, 0.5625, 0.5, 0.5, 0.5, 0.5, 0.5, 0.5625, 0.5, 0.5625, 0.5625, 0.5, 0.5625, 0.5, 0.5625, 0.5625, 0.5625, 0.5625, 0.625, 0.5, 0.625, 0.5, 0.625, 0.5625, 0.625, 0.5625, 0.6875, 0.5, 0.6875, 0.5, 0.6875, 0.5625, 0.6875, 0.5625, 0.75, 0.5, 0.75, 0.5, 0.75, 0.5625, 0.75, 0.5625, 0.8125, 0.5, 0.8125, 0.5, 0.8125, 0.5625, 0.8125, 0.5625, 0.875, 0.5, 0.875, 0.5, 0.875, 0.5625, 0.875, 0.5625, 0.9375, 0.5, 0.9375, 0.5625, 0.0, 0.625, 0.0, 0.625, 0.0625, 0.5625, 0.0625, 0.5625, 0.0625, 0.625, 0.0625, 0.625, 0.125, 0.5625, 0.125, 0.5625, 0.125, 0.625, 0.125, 0.625, 0.1875, 0.5625, 0.1875, 0.5625, 0.1875, 0.625, 0.1875, 0.625, 0.25, 0.5625, 0.25, 0.5625, 0.25, 0.625, 0.25, 0.625, 0.3125, 0.5625, 0.3125, 0.5625, 0.3125, 0.625, 0.3125, 0.625, 0.375, 0.5625, 0.375, 0.5625, 0.375, 0.625, 0.375, 0.625, 0.4375, 0.5625, 0.4375, 0.5625, 0.4375, 0.625, 0.4375, 0.625, 0.5, 0.5625, 0.5, 0.5625, 0.5, 0.625, 0.5, 0.625, 0.5625, 0.5625, 0.5625, 0.5625, 0.5625, 0.625, 0.5625, 0.625, 0.625, 0.5625, 0.625, 0.5625, 0.625, 0.625, 0.625, 0.625, 0.6875, 0.5625, 0.6875, 0.5625, 0.6875, 0.625, 0.6875, 0.625, 0.75, 0.5625, 0.75, 0.5625, 0.75, 0.625, 0.75, 0.625, 0.8125, 0.5625, 0.8125, 0.5625, 0.8125, 0.625, 0.8125, 0.625, 0.875, 0.5625, 0.875, 0.5625, 0.875, 0.625, 0.875, 0.625, 0.9375, 0.5625, 0.9375, 0.625, 0.0, 0.6875, 0.0, 0.6875, 0.0625, 0.625, 0.0625, 0.625, 0.0625, 0.6875, 0.0625, 0.6875, 0.125, 0.625, 0.125, 0.625, 0.125, 0.6875, 0.125, 0.6875, 0.1875, 0.625, 0.1875, 0.625, 0.1875, 0.6875, 0.1875, 0.6875, 0.25, 0.625, 0.25, 0.625, 0.25, 0.6875, 0.25, 0.6875, 0.3125, 0.625, 0.3125, 0.625, 0.3125, 0.6875, 0.3125, 0.6875, 0.375, 0.625, 0.375, 0.625, 0.375, 0.6875, 0.375, 0.6875, 0.4375, 0.625, 0.4375, 0.625, 0.4375, 0.6875, 0.4375, 0.6875, 0.5, 0.625, 0.5, 0.625, 0.5, 0.6875, 0.5, 0.6875, 0.5625, 0.625, 0.5625, 0.625, 0.5625, 0.6875, 0.5625, 0.6875, 0.625, 0.625, 0.625, 0.625, 0.625, 0.6875, 0.625, 0.6875, 0.6875, 0.625, 0.6875, 0.625, 0.6875, 0.6875, 0.6875, 0.6875, 0.75, 0.625, 0.75, 0.625, 0.75, 0.6875, 0.75, 0.6875, 0.8125, 0.625, 0.8125, 0.625, 0.8125, 0.6875, 0.8125, 0.6875, 0.875, 0.625, 0.875, 0.625, 0.875, 0.6875, 0.875, 0.6875, 0.9375, 0.625, 0.9375, 0.6875, 0.0, 0.75, 0.0, 0.75, 0.0625, 0.6875, 0.0625, 0.6875, 0.0625, 0.75, 0.0625, 0.75, 0.125, 0.6875, 0.125, 0.6875, 0.125, 0.75, 0.125, 0.75, 0.1875, 0.6875, 0.1875, 0.6875, 0.1875, 0.75, 0.1875, 0.75, 0.25, 0.6875, 0.25, 0.6875, 0.25, 0.75, 0.25, 0.75, 0.3125, 0.6875, 0.3125, 0.6875, 0.3125, 0.75, 0.3125, 0.75, 0.375, 0.6875, 0.375, 0.6875, 0.375, 0.75, 0.375, 0.75, 0.4375, 0.6875, 0.4375, 0.6875, 0.4375, 0.75, 0.4375, 0.75, 0.5, 0.6875, 0.5, 0.6875, 0.5, 0.75, 0.5, 0.75, 0.5625, 0.6875, 0.5625, 0.6875, 0.5625, 0.75, 0.5625, 0.75, 0.625, 0.6875, 0.625, 0.6875, 0.625, 0.75, 0.625, 0.75, 0.6875, 0.6875, 0.6875, 0.6875, 0.6875, 0.75, 0.6875, 0.75, 0.75, 0.6875, 0.75, 0.6875, 0.75, 0.75, 0.75, 0.75, 0.8125, 0.6875, 0.8125, 0.6875, 0.8125, 0.75, 0.8125, 0.75, 0.875, 0.6875, 0.875, 0.6875, 0.875, 0.75, 0.875, 0.75, 0.9375, 0.6875, 0.9375, 0.75, 0.0, 0.8125, 0.0, 0.8125, 0.0625, 0.75, 0.0625, 0.75, 0.0625, 0.8125, 0.0625, 0.8125, 0.125, 0.75, 0.125, 0.75, 0.125, 0.8125, 0.125, 0.8125, 0.1875, 0.75, 0.1875, 0.75, 0.1875, 0.8125, 0.1875, 0.8125, 0.25, 0.75, 0.25, 0.75, 0.25, 0.8125, 0.25, 0.8125, 0.3125, 0.75, 0.3125, 0.75, 0.3125, 0.8125, 0.3125, 0.8125, 0.375, 0.75, 0.375, 0.75, 0.375, 0.8125, 0.375, 0.8125, 0.4375, 0.75, 0.4375, 0.75, 0.4375, 0.8125, 0.4375, 0.8125, 0.5, 0.75, 0.5, 0.75, 0.5, 0.8125, 0.5, 0.8125, 0.5625, 0.75, 0.5625, 0.75, 0.5625, 0.8125, 0.5625, 0.8125, 0.625, 0.75, 0.625, 0.75, 0.625, 0.8125, 0.625, 0.8125, 0.6875, 0.75, 0.6875, 0.75, 0.6875, 0.8125, 0.6875, 0.8125, 0.75, 0.75, 0.75, 0.75, 0.75, 0.8125, 0.75, 0.8125, 0.8125, 0.75, 0.8125, 0.75, 0.8125, 0.8125, 0.8125, 0.8125, 0.875, 0.75, 0.875, 0.75, 0.875, 0.8125, 0.875, 0.8125, 0.9375, 0.75, 0.9375, 0.8125, 0.0, 0.875, 0.0, 0.875, 0.0625, 0.8125, 0.0625, 0.8125, 0.0625, 0.875, 0.0625, 0.875, 0.125, 0.8125, 0.125, 0.8125, 0.125, 0.875, 0.125, 0.875, 0.1875, 0.8125, 0.1875, 0.8125, 0.1875, 0.875, 0.1875, 0.875, 0.25, 0.8125, 0.25, 0.8125, 0.25, 0.875, 0.25, 0.875, 0.3125, 0.8125, 0.3125, 0.8125, 0.3125, 0.875, 0.3125, 0.875, 0.375, 0.8125, 0.375, 0.8125, 0.375, 0.875, 0.375, 0.875, 0.4375, 0.8125, 0.4375, 0.8125, 0.4375, 0.875, 0.4375, 0.875, 0.5, 0.8125, 0.5, 0.8125, 0.5, 0.875, 0.5, 0.875, 0.5625, 0.8125, 0.5625, 0.8125, 0.5625, 0.875, 0.5625, 0.875, 0.625, 0.8125, 0.625, 0.8125, 0.625, 0.875, 0.625, 0.875, 0.6875, 0.8125, 0.6875, 0.8125, 0.6875, 0.875, 0.6875, 0.875, 0.75, 0.8125, 0.75, 0.8125, 0.75, 0.875, 0.75, 0.875, 0.8125, 0.8125, 0.8125, 0.8125, 0.8125, 0.875, 0.8125, 0.875, 0.875, 0.8125, 0.875, 0.8125, 0.875, 0.875, 0.875, 0.875, 0.9375, 0.8125, 0.9375, 0.875, 0.0, 0.9375, 0.0, 0.9375, 0.0625, 0.875, 0.0625, 0.875, 0.0625, 0.9375, 0.0625, 0.9375, 0.125, 0.875, 0.125, 0.875, 0.125, 0.9375, 0.125, 0.9375, 0.1875, 0.875, 0.1875, 0.875, 0.1875, 0.9375, 0.1875, 0.9375, 0.25, 0.875, 0.25, 0.875, 0.25, 0.9375, 0.25, 0.9375, 0.3125, 0.875, 0.3125, 0.875, 0.3125, 0.9375, 0.3125, 0.9375, 0.375, 0.875, 0.375, 0.875, 0.375, 0.9375, 0.375, 0.9375, 0.4375, 0.875, 0.4375, 0.875, 0.4375, 0.9375, 0.4375, 0.9375, 0.5, 0.875, 0.5, 0.875, 0.5, 0.9375, 0.5, 0.9375, 0.5625, 0.875, 0.5625, 0.875, 0.5625, 0.9375, 0.5625, 0.9375, 0.625, 0.875, 0.625, 0.875, 0.625, 0.9375, 0.625, 0.9375, 0.6875, 0.875, 0.6875, 0.875, 0.6875, 0.9375, 0.6875, 0.9375, 0.75, 0.875, 0.75, 0.875, 0.75, 0.9375, 0.75, 0.9375, 0.8125, 0.875, 0.8125, 0.875, 0.8125, 0.9375, 0.8125, 0.9375, 0.875, 0.875, 0.875, 0.875, 0.875, 0.9375, 0.875, 0.9375, 0.9375, 0.875, 0.9375, 0.9375, 0.0, 1.0, 0.0, 1.0, 0.0625, 0.9375, 0.0625, 0.9375, 0.0625, 1.0, 0.0625, 1.0, 0.125, 0.9375, 0.125, 0.9375, 0.125, 1.0, 0.125, 1.0, 0.1875, 0.9375, 0.1875, 0.9375, 0.1875, 1.0, 0.1875, 1.0, 0.25, 0.9375, 0.25, 0.9375, 0.25, 1.0, 0.25, 1.0, 0.3125, 0.9375, 0.3125, 0.9375, 0.3125, 1.0, 0.3125, 1.0, 0.375, 0.9375, 0.375, 0.9375, 0.375, 1.0, 0.375, 1.0, 0.4375, 0.9375, 0.4375, 0.9375, 0.4375, 1.0, 0.4375, 1.0, 0.5, 0.9375, 0.5, 0.9375, 0.5, 1.0, 0.5, 1.0, 0.5625, 0.9375, 0.5625, 0.9375, 0.5625, 1.0, 0.5625, 1.0, 0.625, 0.9375, 0.625, 0.9375, 0.625, 1.0, 0.625, 1.0, 0.6875, 0.9375, 0.6875, 0.9375, 0.6875, 1.0, 0.6875, 1.0, 0.75, 0.9375, 0.75, 0.9375, 0.75, 1.0, 0.75, 1.0, 0.8125, 0.9375, 0.8125, 0.9375, 0.8125, 1.0, 0.8125, 1.0, 0.875, 0.9375, 0.875, 0.9375, 0.875, 1.0, 0.875, 1.0, 0.9375, 0.9375, 0.9375])
me_plane.materials.append(mat_cheese)
me_plane.update()
me_cube_003 = bpy.data.meshes.new('Cube.003')
me_cube_003.from_pydata([(-5.036, -5.036, -0.3013), (-5.036, -5.036, 2.066), (-5.036, 5.036, -0.3013), (-5.036, 5.036, 2.066), (5.036, -5.036, -0.3013), (5.036, -5.036, 2.066), (5.036, 5.036, -0.3013), (5.036, 5.036, 2.066), (-5.016, -4.812, 1.763), (-5.036, 5.036, 1.689), (5.036, 5.036, 1.689), (5.036, -5.036, 1.689), (-5.036, 5.036, 1.245), (5.036, 5.036, 1.245), (5.036, -5.036, 1.245), (-5.015, -4.749, 1.297)], [], [(8, 1, 3, 9), (9, 3, 7, 10), (10, 7, 5, 11), (11, 5, 1, 8), (2, 6, 4, 0), (7, 3, 1, 5), (14, 11, 8, 15), (13, 10, 11, 14), (12, 9, 10, 13), (15, 8, 9, 12), (0, 15, 12, 2), (2, 12, 13, 6), (6, 13, 14, 4), (4, 14, 15, 0)])
me_cube_003.polygons.foreach_set('use_smooth', [True] * 14)
_uv = me_cube_003.uv_layers.new(name='UVMap')
_uv.uv.foreach_set('vector', [0.5768, 0.0, 0.625, 0.0, 0.625, 0.25, 0.5768, 0.25, 0.5768, 0.25, 0.625, 0.25, 0.625, 0.5, 0.5768, 0.5, 0.5768, 0.5, 0.625, 0.5, 0.625, 0.75, 0.5768, 0.75, 0.5768, 0.75, 0.625, 0.75, 0.625, 1.0, 0.5768, 1.0, 0.125, 0.5, 0.375, 0.5, 0.375, 0.75, 0.125, 0.75, 0.625, 0.5, 0.875, 0.5, 0.875, 0.75, 0.625, 0.75, 0.4537, 0.75, 0.5768, 0.75, 0.5768, 1.0, 0.4537, 1.0, 0.4537, 0.5, 0.5768, 0.5, 0.5768, 0.75, 0.4537, 0.75, 0.4537, 0.25, 0.5768, 0.25, 0.5768, 0.5, 0.4537, 0.5, 0.4537, 0.0, 0.5768, 0.0, 0.5768, 0.25, 0.4537, 0.25, 0.375, 0.0, 0.4537, 0.0, 0.4537, 0.25, 0.375, 0.25, 0.375, 0.25, 0.4537, 0.25, 0.4537, 0.5, 0.375, 0.5, 0.375, 0.5, 0.4537, 0.5, 0.4537, 0.75, 0.375, 0.75, 0.375, 0.75, 0.4537, 0.75, 0.4537, 1.0, 0.375, 1.0])
me_cube_003.materials.append(mat_bun)
me_cube_003.update()

# ---- objects
ob_cube = bpy.data.objects.new('Cube', me_cube_001)
ob_point = bpy.data.objects.new('Point', light_point)
ob_cube_001 = bpy.data.objects.new('Cube.001', me_cube_002)
ob_plane = bpy.data.objects.new('Plane', me_plane)
ob_cube_002 = bpy.data.objects.new('Cube.002', me_cube_003)
ob_point_001 = bpy.data.objects.new('Point.001', light_point_001)

# ---- transforms, parenting, visibility, modifiers, constraints
ob_cube.location = (0.0, -0.01789, 1.058)
_m = ob_cube.modifiers.new('Subdivision', 'SUBSURF')
_m.levels = 4
ob_point.location = (2.082, 14.26, 10.84)
ob_cube_001.location = (0.0, -0.01789, 2.272)
_m = ob_cube_001.modifiers.new('Subdivision', 'SUBSURF')
_m.levels = 4
ob_plane.location = (0.0, 0.0, 4.357)
ob_plane.scale = (3.692, 3.692, 3.692)
_m = ob_plane.modifiers.new('Solidify', 'SOLIDIFY')
_m.thickness = 0.08
_m = ob_plane.modifiers.new('Auto Smooth', 'NODES')
_m.node_group = ng_auto_smooth
_gi = [s.identifier for s in ng_auto_smooth.interface.items_tree if s.item_type == 'SOCKET' and s.in_out == 'INPUT']
_m[_gi[1]] = 0.5236  # Angle
ob_cube_002.location = (0.2031, 0.07774, 5.76)
ob_cube_002.rotation_euler = (-3.171, -0.01782, 1.541)
_m = ob_cube_002.modifiers.new('Subdivision', 'SUBSURF')
_m.levels = 4
ob_point_001.location = (9.373, -5.556, 12.87)

# ---- collection membership
col_collection.objects.link(ob_cube)
col_collection.objects.link(ob_point)
col_collection.objects.link(ob_cube_001)
col_collection.objects.link(ob_plane)
col_collection.objects.link(ob_cube_002)
col_collection.objects.link(ob_point_001)

# ---- scene / render settings (as saved in the file)
scene.frame_start = 1; scene.frame_end = 250; scene.frame_set(81)
scene.render.engine = 'BLENDER_EEVEE_NEXT'
scene.cycles.sampling_pattern = 'TABULATED_SOBOL'
scene.cycles.use_light_tree = False
scene.view_settings.view_transform = 'Filmic'
bpy.context.view_layer.update()

# ---- added for rendering (the .blend has no active camera): camera
cam_auto = bpy.data.cameras.new('AutoCamera')
cam_auto.lens = 50.0
cam_auto.sensor_width = 36.0
cam_auto.clip_end = 1000.0
ob_auto_camera = bpy.data.objects.new('AutoCamera', cam_auto)
scene.collection.objects.link(ob_auto_camera)
ob_auto_camera.location = (15.3774, -17.8074, 15.4605)
ob_auto_camera.rotation_euler = (1.09748, -7.21219e-08, 0.694738)
scene.camera = ob_auto_camera
bpy.context.view_layer.update()
